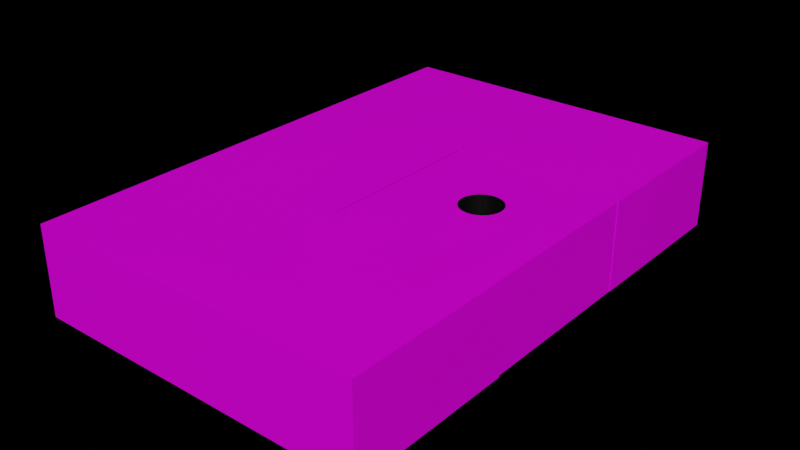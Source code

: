 # Source: Bodenplatten.blend  (saved by Blender 2.93.21; exported with 4.5.12 LTS)
import bpy
from mathutils import Matrix  # noqa: F401  (used for matrix-valued properties, if any)

bpy.ops.wm.read_factory_settings(use_empty=True)
scene = bpy.context.scene
scene.name = 'Scene'

# ---- collections
col_wand = bpy.data.collections.new('wand'); scene.collection.children.link(col_wand)
col_raum_1 = bpy.data.collections.new('Raum 1'); scene.collection.children.link(col_raum_1)
col_schrank = bpy.data.collections.new('schrank'); col_raum_1.children.link(col_schrank)
col_b_cherregal_raum_1 = bpy.data.collections.new('bücherregal raum 1'); col_raum_1.children.link(col_b_cherregal_raum_1)
col_vasen = bpy.data.collections.new('vasen'); col_raum_1.children.link(col_vasen)
col_schatz = bpy.data.collections.new('schatz'); col_raum_1.children.link(col_schatz)
col_reagenzglas = bpy.data.collections.new('reagenzglas'); col_raum_1.children.link(col_reagenzglas)
col_korb = bpy.data.collections.new('korb'); col_raum_1.children.link(col_korb)
col_stuhl = bpy.data.collections.new('stuhl'); col_raum_1.children.link(col_stuhl)
col_kerzen_raum_1 = bpy.data.collections.new('kerzen raum 1'); col_raum_1.children.link(col_kerzen_raum_1)
col_raum_2_folterkammer = bpy.data.collections.new('Raum 2 Folterkammer'); scene.collection.children.link(col_raum_2_folterkammer)
col_k_fig = bpy.data.collections.new('käfig'); col_raum_2_folterkammer.children.link(col_k_fig)
col_glas_kopf = bpy.data.collections.new('glas kopf'); col_raum_2_folterkammer.children.link(col_glas_kopf)
col_regal = bpy.data.collections.new('regal'); col_raum_2_folterkammer.children.link(col_regal)
col_b_cherstapel = bpy.data.collections.new('bücherstapel'); col_raum_2_folterkammer.children.link(col_b_cherstapel)
col_streckbank = bpy.data.collections.new('streckbank'); col_raum_2_folterkammer.children.link(col_streckbank)
col_kerzen_raum_2 = bpy.data.collections.new('Kerzen Raum 2'); col_raum_2_folterkammer.children.link(col_kerzen_raum_2)
col_stuhl_1 = bpy.data.collections.new('Stuhl '); col_raum_2_folterkammer.children.link(col_stuhl_1)
col_raum_3_bib = bpy.data.collections.new('Raum 3 Bib'); scene.collection.children.link(col_raum_3_bib)
col_kerzen = bpy.data.collections.new('KERZEN'); col_raum_3_bib.children.link(col_kerzen)
col_spot_lights = bpy.data.collections.new('spot lights'); col_raum_3_bib.children.link(col_spot_lights)
col_treppe = bpy.data.collections.new('Treppe'); col_raum_3_bib.children.link(col_treppe)
col_b_cherregal = bpy.data.collections.new('bücherregal'); col_raum_3_bib.children.link(col_b_cherregal)
col_bodenplatten = bpy.data.collections.new('bodenplatten'); scene.collection.children.link(col_bodenplatten)

# ---- images (referenced by path relative to the original .blend; pixels are not part of the script)
import os
ASSET_DIR = os.environ.get("B2B_ASSET_DIR", "")  # directory of the original .blend (textures are referenced by path, not embedded)
HERE = os.path.dirname(os.path.abspath(__file__))  # packed textures are extracted next to this script under _unpacked/

def load_image(name, relpath, width, height, colorspace="sRGB"):
    """Load a texture the original file referenced (path relative to the .blend, or extracted next to this script)."""
    p = next((c for c in (os.path.join(HERE, relpath), os.path.join(ASSET_DIR, relpath)) if relpath and os.path.exists(c)), "")
    if p:
        img = bpy.data.images.load(p, check_existing=True)
        img.name = name
    else:  # same state as the original file: an image datablock whose file is absent (Cycles renders it pink)
        img = bpy.data.images.new(name, width, height)
        img.source = "FILE"
        img.filepath = "//" + (relpath or name)
    img.colorspace_settings.name = colorspace
    return img
img_floor_green_png = load_image('Floor Green.png', 'Floor Green.png', 1024, 1024, 'sRGB')
img_floor_6_png = load_image('floor 6.png', 'floor 6.png', 1024, 1024, 'sRGB')
img_wall_final_png = load_image('Wall Final.png', 'Wall Final.png', 1024, 1024, 'sRGB')

# ---- materials (node trees are filled in below, after node groups)
mat_material = bpy.data.materials.new('Material')
mat_material.alpha_threshold = 0.0
mat_material.line_color = (0.0, 0.0, 0.0, 1.0)
mat_material_005 = bpy.data.materials.new('Material.005')
mat_material_005.diffuse_color = (0.237, 0.04208, 0.05799, 1.0)
mat_material_009 = bpy.data.materials.new('Material.009')
mat_material_035 = bpy.data.materials.new('Material.035')
mat_material_036 = bpy.data.materials.new('Material.036')
mat_material_031 = bpy.data.materials.new('Material.031')

# ---- material node trees
mat_material.use_nodes = True; mat_material.node_tree.nodes.clear()
_N = mat_material.node_tree.nodes; _L = mat_material.node_tree.links
n0 = _N.new('ShaderNodeOutputMaterial'); n0.name = 'Material Output'; n0.location = (300, 300)
n1 = _N.new('ShaderNodeBsdfPrincipled'); n1.name = 'Principled BSDF'; n1.location = (10, 300)
n1.distribution = 'GGX'
n1.subsurface_method = 'BURLEY'
n1.inputs[0].default_value = (0.6178, 0.6635, 0.6185, 1.0)
n1.inputs[2].default_value = 0.4
n1.inputs[3].default_value = 1.45
n1.inputs[27].default_value = (0.0, 0.0, 0.0, 1.0)
n1.inputs[28].default_value = 1.0
_L.new(n1.outputs[0], n0.inputs[0])
n0.is_active_output = True
mat_material_009.use_nodes = True; mat_material_009.node_tree.nodes.clear()
_N = mat_material_009.node_tree.nodes; _L = mat_material_009.node_tree.links
n0 = _N.new('ShaderNodeOutputMaterial'); n0.name = 'Material Output'; n0.location = (300, 300)
n1 = _N.new('ShaderNodeBsdfPrincipled'); n1.name = 'Principled BSDF'; n1.location = (16, 301)
n1.distribution = 'GGX'
n1.subsurface_method = 'BURLEY'
n1.inputs[2].default_value = 0.4127
n1.inputs[3].default_value = 1.45
n1.inputs[27].default_value = (0.0, 0.0, 0.0, 1.0)
n1.inputs[28].default_value = 1.0
n2 = _N.new('ShaderNodeTexImage'); n2.name = 'Image Texture'; n2.location = (-806, 290)
n2.image = img_floor_green_png
n3 = _N.new('ShaderNodeTexImage'); n3.name = 'Image Texture.002'; n3.location = (-298, 250)
n3.image = img_floor_6_png
_L.new(n1.outputs[0], n0.inputs[0])
_L.new(n3.outputs[0], n1.inputs[0])
n0.is_active_output = True
mat_material_035.use_nodes = True; mat_material_035.node_tree.nodes.clear()
_N = mat_material_035.node_tree.nodes; _L = mat_material_035.node_tree.links
n0 = _N.new('ShaderNodeOutputMaterial'); n0.name = 'Material Output'; n0.location = (300, 300)
n1 = _N.new('ShaderNodeBsdfPrincipled'); n1.name = 'Principled BSDF'; n1.location = (10, 300)
n1.distribution = 'GGX'
n1.subsurface_method = 'BURLEY'
n1.inputs[3].default_value = 1.45
n1.inputs[27].default_value = (0.0, 0.0, 0.0, 1.0)
n1.inputs[28].default_value = 1.0
n2 = _N.new('ShaderNodeTexImage'); n2.name = 'Image Texture'; n2.location = (-465, 317)
n2.image = img_wall_final_png
_L.new(n1.outputs[0], n0.inputs[0])
_L.new(n2.outputs[0], n1.inputs[0])
n0.is_active_output = True
mat_material_036.use_nodes = True; mat_material_036.node_tree.nodes.clear()
_N = mat_material_036.node_tree.nodes; _L = mat_material_036.node_tree.links
n0 = _N.new('ShaderNodeBsdfPrincipled'); n0.name = 'Principled BSDF'; n0.location = (10, 300)
n0.distribution = 'GGX'
n0.subsurface_method = 'BURLEY'
n0.inputs[0].default_value = (0.07421, 0.0319, 0.01681, 1.0)
n0.inputs[3].default_value = 1.45
n0.inputs[27].default_value = (0.0, 0.0, 0.0, 1.0)
n0.inputs[28].default_value = 1.0
n1 = _N.new('ShaderNodeOutputMaterial'); n1.name = 'Material Output'; n1.location = (300, 300)
_L.new(n0.outputs[0], n1.inputs[0])
n1.is_active_output = True
mat_material_031.use_nodes = True; mat_material_031.node_tree.nodes.clear()
_N = mat_material_031.node_tree.nodes; _L = mat_material_031.node_tree.links
n0 = _N.new('ShaderNodeBsdfPrincipled'); n0.name = 'Principled BSDF'; n0.location = (10, 300)
n0.distribution = 'GGX'
n0.subsurface_method = 'BURLEY'
n0.inputs[0].default_value = (0.0, 0.0, 0.0, 1.0)
n0.inputs[3].default_value = 1.45
n0.inputs[27].default_value = (0.0, 0.0, 0.0, 1.0)
n0.inputs[28].default_value = 1.0
n1 = _N.new('ShaderNodeOutputMaterial'); n1.name = 'Material Output'; n1.location = (300, 300)
_L.new(n0.outputs[0], n1.inputs[0])
n1.is_active_output = True

# ---- world
world_world = bpy.data.worlds.new('World'); scene.world = world_world
world_world.use_nodes = True; world_world.node_tree.nodes.clear()
_N = world_world.node_tree.nodes; _L = world_world.node_tree.links
n0 = _N.new('ShaderNodeOutputWorld'); n0.name = 'World Output'; n0.location = (300, 300)
n1 = _N.new('ShaderNodeBackground'); n1.name = 'Background'; n1.location = (10, 300)
n1.inputs[0].default_value = (0.0, 0.0, 0.0, 1.0)
_L.new(n1.outputs[0], n0.inputs[0])
n0.is_active_output = True
world_world.color = (0.05088, 0.05088, 0.05088)
world_world.use_sun_shadow = False
world_world.sun_shadow_jitter_overblur = 0.0

# ---- meshes
me_cube_002 = bpy.data.meshes.new('Cube.002')
me_cube_002.from_pydata([(0.0, 0.9198, -0.6123), (0.9198, 0.9198, -0.6123), (0.9198, 0.3066, -0.6123), (0.0, 0.3066, -0.6123), (0.0, 0.9198, -2.499), (0.9198, 0.9198, -2.499), (0.9198, 0.3066, -2.499), (0.0, 0.3066, -2.499)], [], [(1, 2, 3, 0), (5, 4, 7, 6), (3, 2, 6, 7), (1, 0, 4, 5), (0, 3, 7, 4), (2, 1, 5, 6)])
me_cube_002.polygons.foreach_set('material_index', [2, 2, 2, 2, 2, 2])
_uv = me_cube_002.uv_layers.new(name='UVMap')
_uv.uv.foreach_set('vector', [0.02491, -1.134, 0.0237, -0.38, 0.6566, -0.379, 0.657, -1.124, 0.02491, -1.134, 0.657, -1.124, 0.6566, -0.379, 0.0237, -0.38, 0.6566, -0.379, 0.0237, -0.38, 0.0237, -0.38, 0.6566, -0.379, 0.02491, -1.134, 0.657, -1.124, 0.657, -1.124, 0.02491, -1.134, 0.657, -1.124, 0.6566, -0.379, 0.6566, -0.379, 0.657, -1.124, 0.0237, -0.38, 0.02491, -1.134, 0.02491, -1.134, 0.0237, -0.38])
me_cube_002.materials.append(mat_material)
me_cube_002.materials.append(mat_material_005)
me_cube_002.materials.append(mat_material_009)
me_cube_002.materials.append(mat_material_035)
me_cube_002.materials.append(mat_material_036)
me_cube_002.materials.append(mat_material_035)
me_cube_002.use_remesh_preserve_volume = False
me_cube_002.use_remesh_preserve_attributes = False
me_cube_002.use_mirror_vertex_groups = False
me_cube_002.update()
me_cube_004 = bpy.data.meshes.new('Cube.004')
me_cube_004.from_pydata([(0.0, -0.9198, -0.6123), (0.9198, -0.3066, -0.6123), (0.9198, -0.9198, -0.6123), (0.0, -0.3066, -0.6123), (0.9198, -0.3066, -2.523), (0.9198, -0.9198, -2.523), (0.0, -0.3066, -2.523), (0.0, -0.9198, -2.523)], [], [(1, 2, 0, 3), (4, 6, 7, 5), (0, 2, 5, 7), (2, 1, 4, 5), (3, 0, 7, 6), (1, 3, 6, 4)])
me_cube_004.polygons.foreach_set('material_index', [2, 2, 2, 2, 2, 2])
_uv = me_cube_004.uv_layers.new(name='UVMap')
_uv.uv.foreach_set('vector', [0.02249, 0.3736, 0.02128, 1.127, 0.6559, 1.111, 0.6563, 0.366, 0.02249, 0.3736, 0.6563, 0.366, 0.6559, 1.111, 0.02128, 1.127, 0.6559, 1.111, 0.02128, 1.127, 0.02128, 1.127, 0.6559, 1.111, 0.02128, 1.127, 0.02249, 0.3736, 0.02249, 0.3736, 0.02128, 1.127, 0.6563, 0.366, 0.6559, 1.111, 0.6559, 1.111, 0.6563, 0.366, 0.02249, 0.3736, 0.6563, 0.366, 0.6563, 0.366, 0.02249, 0.3736])
me_cube_004.materials.append(mat_material)
me_cube_004.materials.append(mat_material_005)
me_cube_004.materials.append(mat_material_009)
me_cube_004.materials.append(mat_material_035)
me_cube_004.materials.append(mat_material_036)
me_cube_004.materials.append(mat_material_035)
me_cube_004.use_remesh_preserve_volume = False
me_cube_004.use_remesh_preserve_attributes = False
me_cube_004.use_mirror_vertex_groups = False
me_cube_004.update()
me_cube_006 = bpy.data.meshes.new('Cube.006')
me_cube_006.from_pydata([(0.0, -0.9198, -0.6123), (-0.9198, -0.9198, -0.6123), (-0.9198, -0.3066, -0.6123), (0.0, -0.3066, -0.6123), (0.0, -0.9198, -2.523), (-0.9198, -0.9198, -2.523), (-0.9198, -0.3066, -2.523), (0.0, -0.3066, -2.523)], [], [(3, 0, 1, 2), (7, 6, 5, 4), (3, 2, 6, 7), (1, 0, 4, 5), (0, 3, 7, 4), (2, 1, 5, 6)])
me_cube_006.polygons.foreach_set('material_index', [2, 2, 2, 2, 2, 2])
_uv = me_cube_006.uv_layers.new(name='UVMap')
_uv.uv.foreach_set('vector', [0.6563, 0.366, 0.6559, 1.111, 1.291, 1.095, 1.29, 0.3584, 0.6563, 0.366, 1.29, 0.3584, 1.291, 1.095, 0.6559, 1.111, 0.6563, 0.366, 1.29, 0.3584, 1.29, 0.3584, 0.6563, 0.366, 1.291, 1.095, 0.6559, 1.111, 0.6559, 1.111, 1.291, 1.095, 0.6559, 1.111, 0.6563, 0.366, 0.6563, 0.366, 0.6559, 1.111, 1.29, 0.3584, 1.291, 1.095, 1.291, 1.095, 1.29, 0.3584])
me_cube_006.materials.append(mat_material)
me_cube_006.materials.append(mat_material_005)
me_cube_006.materials.append(mat_material_009)
me_cube_006.materials.append(mat_material_035)
me_cube_006.materials.append(mat_material_036)
me_cube_006.materials.append(mat_material_035)
me_cube_006.use_remesh_preserve_volume = False
me_cube_006.use_remesh_preserve_attributes = False
me_cube_006.use_mirror_vertex_groups = False
me_cube_006.update()
me_cube_012 = bpy.data.meshes.new('Cube.012')
me_cube_012.from_pydata([(-0.9198, 0.3066, -0.6123), (-0.9198, -0.3066, -0.6123), (0.0, 0.3066, -0.6123), (0.0, -0.3066, -0.6123), (-0.9198, -0.3066, -2.499), (-0.9198, 0.3066, -2.499), (0.0, 0.3066, -2.499), (0.0, -0.3066, -2.499)], [], [(2, 3, 1, 0), (6, 5, 4, 7), (2, 0, 5, 6), (1, 3, 7, 4), (0, 1, 4, 5), (3, 2, 6, 7)])
me_cube_012.polygons.foreach_set('material_index', [2, 2, 2, 2, 2, 2])
_uv = me_cube_012.uv_layers.new(name='UVMap')
_uv.uv.foreach_set('vector', [0.6566, -0.379, 0.6563, 0.366, 1.29, 0.3584, 1.29, -0.3781, 0.6566, -0.379, 1.29, -0.3781, 1.29, 0.3584, 0.6563, 0.366, 0.6566, -0.379, 1.29, -0.3781, 1.29, -0.3781, 0.6566, -0.379, 1.29, 0.3584, 0.6563, 0.366, 0.6563, 0.366, 1.29, 0.3584, 1.29, -0.3781, 1.29, 0.3584, 1.29, 0.3584, 1.29, -0.3781, 0.6563, 0.366, 0.6566, -0.379, 0.6566, -0.379, 0.6563, 0.366])
me_cube_012.materials.append(mat_material)
me_cube_012.materials.append(mat_material_005)
me_cube_012.materials.append(mat_material_009)
me_cube_012.materials.append(mat_material_035)
me_cube_012.materials.append(mat_material_036)
me_cube_012.materials.append(mat_material_035)
me_cube_012.use_remesh_preserve_volume = False
me_cube_012.use_remesh_preserve_attributes = False
me_cube_012.use_mirror_vertex_groups = False
me_cube_012.update()
me_cube_014 = bpy.data.meshes.new('Cube.014')
me_cube_014.from_pydata([(-0.9198, 0.3066, -0.6123), (-0.9198, 0.9198, -0.6123), (0.0, 0.9198, -0.6123), (0.0, 0.3066, -0.6123), (-0.9198, 0.3066, -2.499), (-0.9198, 0.9198, -2.499), (0.0, 0.9198, -2.499), (0.0, 0.3066, -2.499)], [], [(2, 3, 0, 1), (6, 5, 4, 7), (0, 3, 7, 4), (1, 0, 4, 5), (3, 2, 6, 7), (2, 1, 5, 6)])
me_cube_014.polygons.foreach_set('material_index', [2, 2, 2, 2, 2, 2])
_uv = me_cube_014.uv_layers.new(name='UVMap')
_uv.uv.foreach_set('vector', [0.657, -1.124, 0.6566, -0.379, 1.29, -0.3781, 1.289, -1.115, 0.657, -1.124, 1.289, -1.115, 1.29, -0.3781, 0.6566, -0.379, 1.29, -0.3781, 0.6566, -0.379, 0.6566, -0.379, 1.29, -0.3781, 1.289, -1.115, 1.29, -0.3781, 1.29, -0.3781, 1.289, -1.115, 0.6566, -0.379, 0.657, -1.124, 0.657, -1.124, 0.6566, -0.379, 0.657, -1.124, 1.289, -1.115, 1.289, -1.115, 0.657, -1.124])
me_cube_014.materials.append(mat_material)
me_cube_014.materials.append(mat_material_005)
me_cube_014.materials.append(mat_material_009)
me_cube_014.materials.append(mat_material_035)
me_cube_014.materials.append(mat_material_036)
me_cube_014.materials.append(mat_material_035)
me_cube_014.use_remesh_preserve_volume = False
me_cube_014.use_remesh_preserve_attributes = False
me_cube_014.use_mirror_vertex_groups = False
me_cube_014.update()
me_cube_003 = bpy.data.meshes.new('Cube.003')
me_cube_003.from_pydata([(0.9198, -0.3066, -0.6123), (0.9198, 0.3066, -0.6123), (-2.384e-07, 0.3066, -0.6123), (-2.384e-07, -0.3066, -0.6123), (0.9198, 0.3066, -2.498), (0.9198, -0.3066, -2.498), (-2.384e-07, 0.3066, -2.498), (-2.384e-07, -0.3066, -2.498), (0.4567, 0.09699, -2.424), (0.4783, 0.09555, -2.424), (0.4991, 0.0913, -2.424), (0.5182, 0.0844, -2.424), (0.535, 0.07511, -2.424), (0.5487, 0.06379, -2.424), (0.5589, 0.05088, -2.424), (0.5652, 0.03687, -2.424), (0.5674, 0.0223, -2.424), (0.5652, 0.007724, -2.424), (0.5589, -0.006287, -2.424), (0.5487, -0.0192, -2.424), (0.535, -0.03052, -2.424), (0.5182, -0.03981, -2.424), (0.4991, -0.04671, -2.424), (0.4783, -0.05096, -2.424), (0.4567, -0.0524, -2.424), (0.4351, -0.05096, -2.424), (0.4144, -0.04671, -2.424), (0.3952, -0.03981, -2.424), (0.3784, -0.03052, -2.424), (0.3647, -0.0192, -2.424), (0.3545, -0.006287, -2.424), (0.3482, 0.007724, -2.424), (0.346, 0.0223, -2.424), (0.3482, 0.03687, -2.424), (0.3545, 0.05088, -2.424), (0.3647, 0.06379, -2.424), (0.3784, 0.07511, -2.424), (0.3952, 0.0844, -2.424), (0.4144, 0.0913, -2.424), (0.4351, 0.09555, -2.424), (0.4567, -0.0524, -0.6123), (0.4351, -0.05096, -0.6123), (0.4144, -0.04671, -0.6123), (0.4783, -0.05096, -0.6123), (0.5182, -0.03981, -0.6123), (0.4991, -0.04671, -0.6123), (0.5487, -0.0192, -0.6123), (0.5589, -0.006287, -0.6123), (0.5674, 0.0223, -0.6123), (0.5652, 0.007724, -0.6123), (0.5652, 0.03687, -0.6123), (0.5589, 0.05088, -0.6123), (0.3952, -0.03981, -0.6123), (0.535, -0.03052, -0.6123), (0.3784, -0.03052, -0.6123), (0.3647, -0.0192, -0.6123), (0.3545, -0.006287, -0.6123), (0.346, 0.0223, -0.6123), (0.3482, 0.007724, -0.6123), (0.3482, 0.03687, -0.6123), (0.3784, 0.07511, -0.6123), (0.3647, 0.06379, -0.6123), (0.3545, 0.05088, -0.6123), (0.4567, 0.09699, -0.6123), (0.4351, 0.09555, -0.6123), (0.4144, 0.0913, -0.6123), (0.4991, 0.0913, -0.6123), (0.535, 0.07511, -0.6123), (0.5487, 0.06379, -0.6123), (0.5182, 0.0844, -0.6123), (0.4783, 0.09555, -0.6123), (0.3952, 0.0844, -0.6123)], [], [(51, 1, 2, 62, 61, 60, 71, 65, 64, 63, 70, 66, 69, 67, 68), (2, 3, 0, 1, 51, 50, 48, 49, 47, 46, 53, 44, 45, 43, 40, 41, 42, 52, 54, 55, 56, 58, 57, 59, 62), (4, 5, 7, 6), (3, 7, 5, 0), (0, 5, 4, 1), (2, 6, 7, 3), (1, 4, 6, 2), (63, 8, 9, 70), (70, 9, 10, 66), (66, 10, 11, 69), (69, 11, 12, 67), (67, 12, 13, 68), (13, 14, 51, 68), (14, 15, 50, 51), (15, 16, 48, 50), (16, 17, 49, 48), (17, 18, 47, 49), (18, 19, 46, 47), (19, 20, 53, 46), (20, 21, 44, 53), (21, 22, 45, 44), (22, 23, 43, 45), (23, 24, 40, 43), (24, 25, 41, 40), (25, 26, 42, 41), (26, 27, 52, 42), (27, 28, 54, 52), (28, 29, 55, 54), (55, 29, 30, 56), (56, 30, 31, 58), (58, 31, 32, 57), (57, 32, 33, 59), (59, 33, 34, 62), (62, 34, 35, 61), (61, 35, 36, 60), (60, 36, 37, 71), (71, 37, 38, 65), (65, 38, 39, 64), (64, 39, 8, 63), (16, 15, 14, 13, 12, 11, 10, 9, 8, 39, 38, 37, 36, 35, 34, 33, 32, 31, 30, 29, 28, 27, 26, 25, 24, 23, 22, 21, 20, 19, 18, 17)])
me_cube_003.polygons.foreach_set('material_index', [2, 2, 2, 2, 2, 2, 2, 6, 6, 6, 6, 6, 6, 6, 6, 6, 6, 6, 6, 6, 6, 6, 6, 6, 6, 6, 6, 6, 6, 6, 6, 6, 6, 6, 6, 6, 6, 6, 6, 6])
_uv = me_cube_003.uv_layers.new(name='UVMap')
_uv.uv.foreach_set('vector', [0.2716, -0.06679, 0.0237, -0.38, 0.6566, -0.379, 0.4124, -0.06733, 0.4054, -0.08306, 0.3959, -0.09684, 0.3844, -0.1081, 0.3712, -0.1165, 0.357, -0.1217, 0.3421, -0.1234, 0.3272, -0.1216, 0.3129, -0.1164, 0.2998, -0.1079, 0.2882, -0.09649, 0.2787, -0.08261, 0.6566, -0.379, 0.6563, 0.366, 0.02249, 0.3736, 0.0237, -0.38, 0.2716, -0.06679, 0.2673, -0.04962, 0.2658, -0.03178, 0.2672, -0.01395, 0.2716, 0.003172, 0.2786, 0.01893, 0.288, 0.03273, 0.2996, 0.04402, 0.3127, 0.05237, 0.327, 0.05748, 0.3419, 0.05913, 0.3568, 0.05728, 0.3711, 0.052, 0.3843, 0.04349, 0.3958, 0.03208, 0.4053, 0.01821, 0.4124, 0.002415, 0.4167, -0.0147, 0.4182, -0.03248, 0.4168, -0.05025, 0.4124, -0.06733, 0.0237, -0.38, 0.02249, 0.3736, 0.6563, 0.366, 0.6566, -0.379, 0.6563, 0.366, 0.6563, 0.366, 0.02249, 0.3736, 0.02249, 0.3736, 0.02249, 0.3736, 0.02249, 0.3736, 0.0237, -0.38, 0.0237, -0.38, 0.6566, -0.379, 0.6566, -0.379, 0.6563, 0.366, 0.6563, 0.366, 0.0237, -0.38, 0.0237, -0.38, 0.6566, -0.379, 0.6566, -0.379, 1.0, 0.9449, 1.0, 0.5, 0.9688, 0.5, 0.9688, 0.9449, 0.9688, 0.9449, 0.9688, 0.5, 0.9375, 0.5, 0.9375, 0.9449, 0.9375, 0.9449, 0.9375, 0.5, 0.9062, 0.5, 0.9062, 0.9449, 0.9062, 0.9449, 0.9062, 0.5, 0.875, 0.5, 0.875, 0.9449, 0.875, 0.9449, 0.875, 0.5, 0.8438, 0.5, 0.8438, 0.9449, 0.8438, 0.5, 0.8125, 0.5, 0.8125, 0.9449, 0.8438, 0.9449, 0.8125, 0.5, 0.7812, 0.5, 0.7812, 0.9449, 0.8125, 0.9449, 0.7812, 0.5, 0.75, 0.5, 0.75, 0.9449, 0.7812, 0.9449, 0.75, 0.5, 0.7188, 0.5, 0.7188, 0.9449, 0.75, 0.9449, 0.7188, 0.5, 0.6875, 0.5, 0.6875, 0.9449, 0.7188, 0.9449, 0.6875, 0.5, 0.6562, 0.5, 0.6562, 0.9449, 0.6875, 0.9449, 0.6562, 0.5, 0.625, 0.5, 0.625, 0.9449, 0.6562, 0.9449, 0.625, 0.5, 0.5938, 0.5, 0.5938, 0.9449, 0.625, 0.9449, 0.5938, 0.5, 0.5625, 0.5, 0.5625, 0.9449, 0.5938, 0.9449, 0.5625, 0.5, 0.5312, 0.5, 0.5312, 0.9449, 0.5625, 0.9449, 0.5312, 0.5, 0.5, 0.5, 0.5, 0.9449, 0.5312, 0.9449, 0.5, 0.5, 0.4688, 0.5, 0.4688, 0.9449, 0.5, 0.9449, 0.4688, 0.5, 0.4375, 0.5, 0.4375, 0.9449, 0.4688, 0.9449, 0.4375, 0.5, 0.4062, 0.5, 0.4062, 0.9449, 0.4375, 0.9449, 0.4062, 0.5, 0.375, 0.5, 0.375, 0.9449, 0.4062, 0.9449, 0.375, 0.5, 0.3438, 0.5, 0.3438, 0.9449, 0.375, 0.9449, 0.3438, 0.9449, 0.3438, 0.5, 0.3125, 0.5, 0.3125, 0.9449, 0.3125, 0.9449, 0.3125, 0.5, 0.2812, 0.5, 0.2812, 0.9449, 0.2812, 0.9449, 0.2812, 0.5, 0.25, 0.5, 0.25, 0.9449, 0.25, 0.9449, 0.25, 0.5, 0.2188, 0.5, 0.2188, 0.9449, 0.2188, 0.9449, 0.2188, 0.5, 0.1875, 0.5, 0.1875, 0.9449, 0.1875, 0.9449, 0.1875, 0.5, 0.1562, 0.5, 0.1562, 0.9449, 0.1562, 0.9449, 0.1562, 0.5, 0.125, 0.5, 0.125, 0.9449, 0.125, 0.9449, 0.125, 0.5, 0.09375, 0.5, 0.09375, 0.9449, 0.09375, 0.9449, 0.09375, 0.5, 0.0625, 0.5, 0.0625, 0.9449, 0.0625, 0.9449, 0.0625, 0.5, 0.03125, 0.5, 0.03125, 0.9449, 0.03125, 0.9449, 0.03125, 0.5, 0.0, 0.5, 0.0, 0.9449, 0.99, 0.25, 0.9854, 0.2968, 0.9717, 0.3418, 0.9496, 0.3833, 0.9197, 0.4197, 0.8833, 0.4496, 0.8418, 0.4717, 0.7968, 0.4854, 0.75, 0.49, 0.7032, 0.4854, 0.6582, 0.4717, 0.6167, 0.4496, 0.5803, 0.4197, 0.5504, 0.3833, 0.5283, 0.3418, 0.5146, 0.2968, 0.51, 0.25, 0.5146, 0.2032, 0.5283, 0.1582, 0.5504, 0.1167, 0.5803, 0.08029, 0.6167, 0.05045, 0.6582, 0.02827, 0.7032, 0.01461, 0.75, 0.01, 0.7968, 0.01461, 0.8418, 0.02827, 0.8833, 0.05045, 0.9197, 0.08029, 0.9496, 0.1167, 0.9717, 0.1582, 0.9854, 0.2032])
me_cube_003.materials.append(mat_material)
me_cube_003.materials.append(mat_material_005)
me_cube_003.materials.append(mat_material_009)
me_cube_003.materials.append(mat_material_035)
me_cube_003.materials.append(mat_material_036)
me_cube_003.materials.append(mat_material_035)
me_cube_003.materials.append(mat_material_031)
me_cube_003.use_remesh_preserve_volume = False
me_cube_003.use_remesh_preserve_attributes = False
me_cube_003.use_mirror_vertex_groups = False
me_cube_003.update()

# ---- objects
ob_bodenplatte_001 = bpy.data.objects.new('bodenplatte.001', me_cube_002)
ob_bodenplatte_002 = bpy.data.objects.new('bodenplatte.002', me_cube_004)
ob_bodenplatte = bpy.data.objects.new('Bodenplatte', me_cube_006)
ob_bodenplatte_003 = bpy.data.objects.new('bodenplatte.003', me_cube_012)
ob_bodenplatte_1 = bpy.data.objects.new('bodenplatte', me_cube_014)
ob_bodenplatte_mit_loch = bpy.data.objects.new('bodenplatte mit loch', me_cube_003)

# ---- transforms, parenting, visibility, modifiers, constraints
ob_bodenplatte_001.location = (9.185, 67.88, 0.0)
ob_bodenplatte_001.scale = (3.988, 5.909, 1.0)
ob_bodenplatte_001.lock_rotations_4d = False
ob_bodenplatte_001.empty_display_type = 'ARROWS'
ob_bodenplatte_001.lineart.crease_threshold = 0.0
ob_bodenplatte_002.location = (9.185, 67.88, 0.0)
ob_bodenplatte_002.scale = (3.988, 5.909, 1.0)
ob_bodenplatte_002.lock_rotations_4d = False
ob_bodenplatte_002.empty_display_type = 'ARROWS'
ob_bodenplatte_002.lineart.crease_threshold = 0.0
ob_bodenplatte.location = (9.185, 67.88, 0.0)
ob_bodenplatte.scale = (3.988, 5.909, 1.0)
ob_bodenplatte.lock_rotations_4d = False
ob_bodenplatte.empty_display_type = 'ARROWS'
ob_bodenplatte.lineart.crease_threshold = 0.0
ob_bodenplatte_003.location = (9.185, 67.88, 0.0)
ob_bodenplatte_003.scale = (3.988, 5.909, 1.0)
ob_bodenplatte_003.lock_rotations_4d = False
ob_bodenplatte_003.empty_display_type = 'ARROWS'
ob_bodenplatte_003.lineart.crease_threshold = 0.0
ob_bodenplatte_1.location = (9.185, 67.88, 0.0)
ob_bodenplatte_1.scale = (3.988, 5.909, 1.0)
ob_bodenplatte_1.lock_rotations_4d = False
ob_bodenplatte_1.empty_display_type = 'ARROWS'
ob_bodenplatte_1.lineart.crease_threshold = 0.0
ob_bodenplatte_mit_loch.location = (9.175, 67.88, 0.0)
ob_bodenplatte_mit_loch.scale = (3.988, 5.909, 1.0)
ob_bodenplatte_mit_loch.lock_rotations_4d = False
ob_bodenplatte_mit_loch.empty_display_type = 'ARROWS'
ob_bodenplatte_mit_loch.lineart.crease_threshold = 0.0

# ---- collection membership
col_bodenplatten.objects.link(ob_bodenplatte_001)
col_bodenplatten.objects.link(ob_bodenplatte_002)
col_bodenplatten.objects.link(ob_bodenplatte)
col_bodenplatten.objects.link(ob_bodenplatte_003)
col_bodenplatten.objects.link(ob_bodenplatte_1)
col_bodenplatten.objects.link(ob_bodenplatte_mit_loch)

# ---- scene / render settings (as saved in the file)
scene.frame_start = 1; scene.frame_end = 250; scene.frame_set(0)
scene.render.engine = 'CYCLES'
scene.cycles.samples = 128
scene.cycles.sampling_pattern = 'TABULATED_SOBOL'
scene.cycles.use_adaptive_sampling = False
scene.cycles.use_light_tree = False
scene.cycles.max_bounces = 5
scene.view_settings.view_transform = 'Filmic'
bpy.context.view_layer.update()

# ---- added for rendering (the .blend has no active camera and no usable light): camera, sun
cam_auto = bpy.data.cameras.new('AutoCamera')
cam_auto.lens = 50.0
cam_auto.sensor_width = 36.0
cam_auto.clip_end = 1000.0
ob_auto_camera = bpy.data.objects.new('AutoCamera', cam_auto)
scene.collection.objects.link(ob_auto_camera)
ob_auto_camera.location = (21.4474, 53.1631, 8.24264)
ob_auto_camera.rotation_euler = (1.09748, -7.21219e-08, 0.694738)
scene.camera = ob_auto_camera
light_auto_sun = bpy.data.lights.new('AutoSun', 'SUN')
light_auto_sun.energy = 3.0
light_auto_sun.angle = 0.0523599
ob_auto_sun = bpy.data.objects.new('AutoSun', light_auto_sun)
scene.collection.objects.link(ob_auto_sun)
ob_auto_sun.rotation_euler = (0.872665, 0.174533, 0.523599)
bpy.context.view_layer.update()
